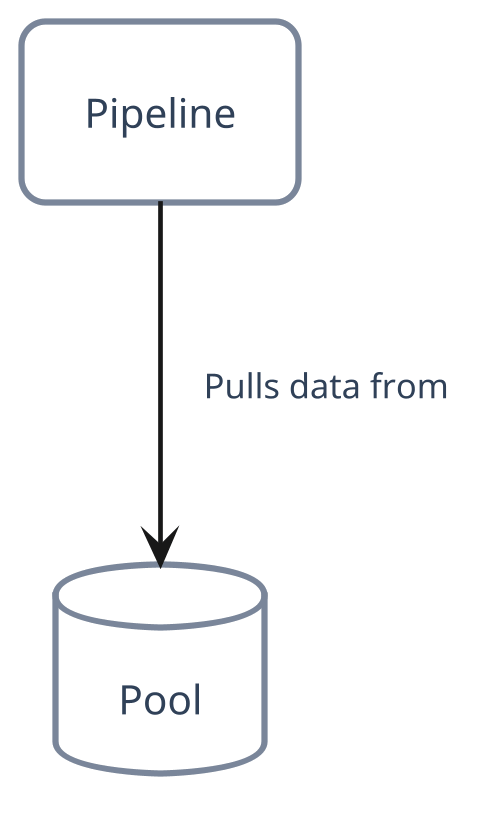

The diagram above was rendered by PlantUML. Its source (embedded in the PNG):
@startuml
!include <material7.4.47/Database/DatabaseClock>
!include <material7.4.47/Science/Flask>
!include <material/account>
!include <material/chart_line>
!include <material/data>
!include <material/database>
!include <material/matrix>
!include ../diagrams/ibp.puml
skinparam defaultTextAlignment center

skinparam nodesep 80
skinparam ranksep 80

rectangle "Pipeline" as pipeline
database "Pool" as tte_pool

pipeline --> tte_pool : " Pulls data from"
@enduml